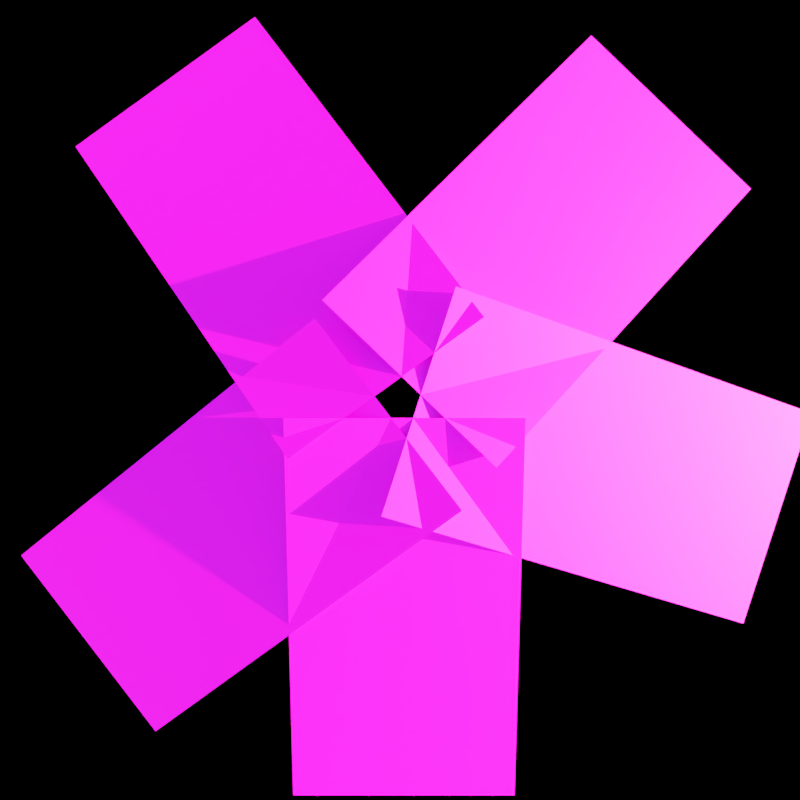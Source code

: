 # Source: tobacco_leaves.blend  (saved by Blender 3.6.13; exported with 4.5.12 LTS)
import bpy
from mathutils import Matrix  # noqa: F401  (used for matrix-valued properties, if any)

bpy.ops.wm.read_factory_settings(use_empty=True)
scene = bpy.context.scene
scene.name = 'Scene'

# ---- collections
col_collection_1 = bpy.data.collections.new('Collection 1'); scene.collection.children.link(col_collection_1)

# ---- images (referenced by path relative to the original .blend; pixels are not part of the script)
import os
ASSET_DIR = os.environ.get("B2B_ASSET_DIR", "")  # directory of the original .blend (textures are referenced by path, not embedded)
HERE = os.path.dirname(os.path.abspath(__file__))  # packed textures are extracted next to this script under _unpacked/

def load_image(name, relpath, width, height, colorspace="sRGB"):
    """Load a texture the original file referenced (path relative to the .blend, or extracted next to this script)."""
    p = next((c for c in (os.path.join(HERE, relpath), os.path.join(ASSET_DIR, relpath)) if relpath and os.path.exists(c)), "")
    if p:
        img = bpy.data.images.load(p, check_existing=True)
        img.name = name
    else:  # same state as the original file: an image datablock whose file is absent (Cycles renders it pink)
        img = bpy.data.images.new(name, width, height)
        img.source = "FILE"
        img.filepath = "//" + (relpath or name)
    img.colorspace_settings.name = colorspace
    return img
img_tobacco_stage_4_png = load_image('tobacco_stage_4.png', 'tobacco_stage_4.png', 1024, 1024, 'sRGB')
img_tobacco_stage_2_png = load_image('tobacco_stage_2.png', 'tobacco_stage_2.png', 1024, 1024, 'sRGB')

# ---- materials (node trees are filled in below, after node groups)
mat_tobaccostage2 = bpy.data.materials.new('TobaccoStage2')
mat_tobaccostage2.alpha_threshold = 0.6644
mat_tobaccostage2.use_transparent_shadow = False

# ---- material node trees
mat_tobaccostage2.use_nodes = True; mat_tobaccostage2.node_tree.nodes.clear()
_N = mat_tobaccostage2.node_tree.nodes; _L = mat_tobaccostage2.node_tree.links
n0 = _N.new('ShaderNodeBsdfPrincipled'); n0.name = 'Principled BSDF'; n0.location = (10, 300)
n0.distribution = 'GGX'
n0.subsurface_method = 'RANDOM_WALK_SKIN'
n0.inputs[3].default_value = 1.45
n0.inputs[13].default_value = 0.114
n0.inputs[27].default_value = (0.0, 0.0, 0.0, 1.0)
n0.inputs[28].default_value = 1.0
n1 = _N.new('ShaderNodeOutputMaterial'); n1.name = 'Material Output'; n1.location = (300, 300)
n2 = _N.new('ShaderNodeTexImage'); n2.name = 'Image Texture'; n2.location = (-280, 280)
n2.image = img_tobacco_stage_4_png
n3 = _N.new('ShaderNodeTexImage'); n3.name = 'Image Texture.001'; n3.location = (-280, -120)
n3.image = img_tobacco_stage_2_png
_L.new(n0.outputs[0], n1.inputs[0])
_L.new(n2.outputs[0], n0.inputs[0])
_L.new(n3.outputs[1], n0.inputs[4])
n1.is_active_output = True

# ---- world
world_world = bpy.data.worlds.new('World'); scene.world = world_world
world_world.use_nodes = True; world_world.node_tree.nodes.clear()
_N = world_world.node_tree.nodes; _L = world_world.node_tree.links
n0 = _N.new('ShaderNodeOutputWorld'); n0.name = 'World Output'; n0.location = (300, 300)
n1 = _N.new('ShaderNodeBackground'); n1.name = 'Background'; n1.location = (10, 300)
n2 = _N.new('ShaderNodeMapping'); n2.name = 'Mapping'; n2.location = (-605, 349)
n2.width = 240
n3 = _N.new('ShaderNodeTexCoord'); n3.name = 'Texture Coordinate'; n3.location = (-805, 332)
n4 = _N.new('ShaderNodeTexSky'); n4.name = 'Sky Texture'; n4.location = (-305, 320)
_L.new(n1.outputs[0], n0.inputs[0])
_L.new(n3.outputs[0], n2.inputs[0])
_L.new(n4.outputs[0], n1.inputs[0])
_L.new(n2.outputs[0], n4.inputs[0])
n0.is_active_output = True
world_world.color = (0.05088, 0.05088, 0.05088)
world_world.use_sun_shadow = False
world_world.sun_shadow_jitter_overblur = 0.0

# ---- cameras
cam_camera = bpy.data.cameras.new('Camera')
cam_camera.clip_end = 100.0
cam_camera.lens = 35.0
cam_camera.sensor_width = 32.0
cam_camera.sensor_height = 18.0
cam_camera.ortho_scale = 7.314
cam_camera.dof.focus_distance = 0.0
cam_camera.dof.aperture_fstop = 128.0
cam_camera_001 = bpy.data.cameras.new('Camera.001')
cam_camera_001.lens = 50.62

# ---- lights
light_lamp = bpy.data.lights.new('Lamp', 'POINT')
light_lamp.transmission_factor = 0.0
light_lamp.cutoff_distance = 30.0
light_lamp.energy = 100.0
light_lamp.shadow_buffer_clip_start = 1.001
light_lamp.shadow_soft_size = 0.1
light_lamp.shadow_maximum_resolution = 0.006
light_lamp.use_absolute_resolution = True

# ---- meshes
me_cylinder_002 = bpy.data.meshes.new('Cylinder.002')
me_cylinder_002.from_pydata([(0.01514, -0.09763, 0.06355), (0.3622, -0.09763, -0.02569), (0.01514, 0.105, 0.06355), (0.3622, 0.105, -0.02569), (0.1019, -0.09763, 0.04124), (0.1887, -0.09763, 0.01893), (0.2755, -0.09763, -0.00338), (0.2755, 0.105, -0.00338), (0.1887, 0.105, 0.01893), (0.1019, 0.105, 0.04124), (-0.06945, 0.07026, 0.06355), (-0.3508, -0.133, -0.02569), (0.04921, -0.09394, 0.06355), (-0.2321, -0.2972, -0.02569), (-0.1398, 0.01944, 0.04124), (-0.2101, -0.03139, 0.01893), (-0.2805, -0.08221, -0.00338), (-0.1618, -0.2464, -0.00338), (-0.09146, -0.1956, 0.01893), (-0.02113, -0.1448, 0.04124), (-0.1462, -0.005068, 0.04124), (-0.2088, 0.05506, 0.01893), (-0.2714, 0.1152, -0.00338), (-0.131, 0.2613, -0.00338), (-0.06841, 0.2011, 0.01893), (-0.005841, 0.141, 0.04124), (-0.3339, 0.1753, -0.02569), (-0.08364, -0.06519, 0.06355), (-0.1936, 0.3214, -0.02569), (0.05673, 0.08089, 0.06355), (0.09754, -0.01571, 0.06355), (0.2046, 0.3145, -0.02569), (-0.09518, 0.04678, 0.06355), (0.01189, 0.377, -0.02569), (0.1243, 0.06683, 0.04124), (0.1511, 0.1494, 0.01893), (0.1778, 0.2319, -0.00338), (-0.01487, 0.2944, -0.00338), (-0.04164, 0.2119, 0.01893), (-0.06841, 0.1293, 0.04124), (0.1453, -0.01716, 0.04124), (0.198, -0.08608, 0.01893), (0.2507, -0.155, -0.00338), (0.08984, -0.2781, -0.00338), (0.03712, -0.2092, 0.01893), (-0.01561, -0.1403, 0.04124), (0.3035, -0.2239, -0.02569), (0.09256, 0.05175, 0.06355), (0.1426, -0.347, -0.02569), (-0.06834, -0.07135, 0.06355)], [], [(6, 1, 3, 7), (0, 4, 9, 2), (4, 5, 8, 9), (5, 6, 7, 8), (16, 11, 13, 17), (10, 14, 19, 12), (14, 15, 18, 19), (15, 16, 17, 18), (24, 23, 22, 21), (25, 24, 21, 20), (23, 28, 26, 22), (29, 25, 20, 27), (30, 34, 39, 32), (36, 31, 33, 37), (35, 36, 37, 38), (34, 35, 38, 39), (45, 44, 41, 40), (44, 43, 42, 41), (49, 45, 40, 47), (43, 48, 46, 42)])
me_cylinder_002.polygons.foreach_set('use_smooth', [True] * 20)
_uv = me_cylinder_002.uv_layers.new(name='UVMap')
_uv.uv.foreach_set('vector', [0.3187, 0.5818, 0.3187, 0.8231, 0.02695, 0.8231, 0.02695, 0.5818, 0.3187, 0.02695, 0.3187, 0.3003, 0.02695, 0.3003, 0.02695, 0.02695, 0.3187, 0.3003, 0.3187, 0.4526, 0.02695, 0.4526, 0.02695, 0.3003, 0.3187, 0.4526, 0.3187, 0.5818, 0.02695, 0.5818, 0.02695, 0.4526, 0.3187, 0.5818, 0.3187, 0.8231, 0.02695, 0.8231, 0.02695, 0.5818, 0.3187, 0.02695, 0.3187, 0.3003, 0.02695, 0.3003, 0.02695, 0.02695, 0.3187, 0.3003, 0.3187, 0.4526, 0.02695, 0.4526, 0.02695, 0.3003, 0.3187, 0.4526, 0.3187, 0.5818, 0.02695, 0.5818, 0.02695, 0.4526, 0.3187, 0.4526, 0.3187, 0.5818, 0.02695, 0.5818, 0.02695, 0.4526, 0.3187, 0.3003, 0.3187, 0.4526, 0.02695, 0.4526, 0.02695, 0.3003, 0.3187, 0.5818, 0.3187, 0.8231, 0.02695, 0.8231, 0.02695, 0.5818, 0.3187, 0.02695, 0.3187, 0.3003, 0.02695, 0.3003, 0.02695, 0.02695, 0.3187, 0.02695, 0.3187, 0.3003, 0.02695, 0.3003, 0.02695, 0.02695, 0.3187, 0.5818, 0.3187, 0.8231, 0.02695, 0.8231, 0.02695, 0.5818, 0.3187, 0.4526, 0.3187, 0.5818, 0.02695, 0.5818, 0.02695, 0.4526, 0.3187, 0.3003, 0.3187, 0.4526, 0.02695, 0.4526, 0.02695, 0.3003, 0.3187, 0.3003, 0.3187, 0.4526, 0.02695, 0.4526, 0.02695, 0.3003, 0.3187, 0.4526, 0.3187, 0.5818, 0.02695, 0.5818, 0.02695, 0.4526, 0.3187, 0.02695, 0.3187, 0.3003, 0.02695, 0.3003, 0.02695, 0.02695, 0.3187, 0.5818, 0.3187, 0.8231, 0.02695, 0.8231, 0.02695, 0.5818])
me_cylinder_002.materials.append(mat_tobaccostage2)
me_cylinder_002.update()

# ---- objects
ob_camera = bpy.data.objects.new('Camera', cam_camera)
ob_lamp = bpy.data.objects.new('Lamp', light_lamp)
ob_cylinder = bpy.data.objects.new('Cylinder', me_cylinder_002)
ob_camera_001 = bpy.data.objects.new('Camera.001', cam_camera_001)

# ---- transforms, parenting, visibility, modifiers, constraints
ob_camera.location = (7.481, -6.508, 5.344)
ob_camera.rotation_euler = (1.109, 0.0, 0.8149)
ob_camera.lock_rotations_4d = False
ob_camera.empty_display_type = 'ARROWS'
ob_camera.color = (0.0, 0.0, 0.0, 0.0)
ob_camera.display_type = 'WIRE'
ob_camera.lineart.crease_threshold = 0.0
ob_lamp.location = (4.076, 1.005, 5.904)
ob_lamp.rotation_euler = (0.6503, 0.05522, 1.866)
ob_lamp.lock_rotations_4d = False
ob_lamp.empty_display_type = 'ARROWS'
ob_lamp.color = (0.0, 0.0, 0.0, 0.0)
ob_lamp.lineart.crease_threshold = 0.0
ob_cylinder.location = (0.0, 0.0, 0.0)
ob_camera_001.location = (1.901e-15, -4.348e-08, 1.005)
ob_camera_001.rotation_euler = (0.0, 4.371e-08, 1.571)

# ---- collection membership
scene.collection.objects.link(ob_camera)
scene.collection.objects.link(ob_lamp)
col_collection_1.objects.link(ob_cylinder)
col_collection_1.objects.link(ob_camera_001)

# ---- scene / render settings (as saved in the file)
scene.camera = ob_camera_001
scene.frame_start = 1; scene.frame_end = 250; scene.frame_set(2)
scene.render.engine = 'BLENDER_EEVEE_NEXT'
scene.render.image_settings.file_format = 'TIFF'
scene.render.image_settings.color_depth = '16'
scene.render.image_settings.tiff_codec = 'NONE'
scene.render.resolution_x = 32
scene.render.resolution_y = 32
scene.render.dither_intensity = 0.0
scene.render.film_transparent = True
scene.render.use_border = True
scene.cycles.use_denoising = False
scene.cycles.samples = 200
scene.cycles.sampling_pattern = 'TABULATED_SOBOL'
scene.cycles.max_bounces = 6
scene.cycles.transmission_bounces = 4
scene.cycles.transparent_max_bounces = 4
scene.view_settings.view_transform = 'Filmic'
bpy.context.view_layer.update()
